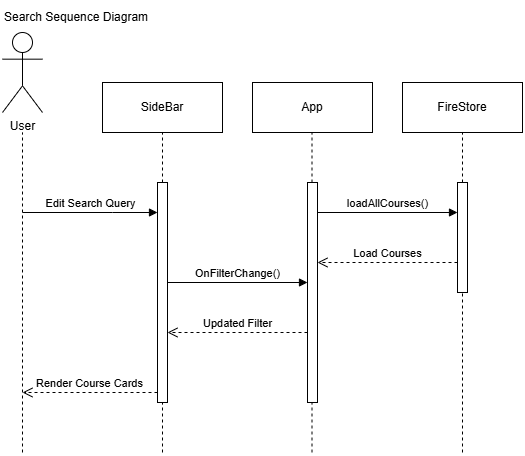

The diagram above was exported from draw.io. Its source (the exported page's mxGraphModel, read from the mxfile embedded in the PNG):
<mxGraphModel dx="1030" dy="562" grid="1" gridSize="10" guides="1" tooltips="1" connect="1" arrows="1" fold="1" page="1" pageScale="1" pageWidth="850" pageHeight="1100" math="0" shadow="0">
  <root>
    <mxCell id="0" />
    <mxCell id="1" parent="0" />
    <mxCell id="3KUuTzV4KBkqOTG5cVGF-37" edge="1" parent="1" source="3KUuTzV4KBkqOTG5cVGF-31" style="endArrow=none;dashed=1;html=1;rounded=0;entryX=0.5;entryY=1;entryDx=0;entryDy=0;" target="3KUuTzV4KBkqOTG5cVGF-27" value="">
      <mxGeometry height="50" relative="1" width="50" as="geometry">
        <mxPoint x="500" y="460" as="sourcePoint" />
        <mxPoint x="450" y="310" as="targetPoint" />
      </mxGeometry>
    </mxCell>
    <mxCell id="3KUuTzV4KBkqOTG5cVGF-1" parent="1" style="shape=umlActor;verticalLabelPosition=bottom;verticalAlign=top;html=1;outlineConnect=0;" value="User" vertex="1">
      <mxGeometry height="80" width="40" x="40" y="40" as="geometry" />
    </mxCell>
    <mxCell id="3KUuTzV4KBkqOTG5cVGF-4" edge="1" parent="1" style="endArrow=none;dashed=1;html=1;rounded=0;" value="">
      <mxGeometry height="50" relative="1" width="50" as="geometry">
        <mxPoint x="60" y="460" as="sourcePoint" />
        <mxPoint x="60" y="140" as="targetPoint" />
      </mxGeometry>
    </mxCell>
    <mxCell id="3KUuTzV4KBkqOTG5cVGF-5" edge="1" parent="1" source="3KUuTzV4KBkqOTG5cVGF-11" style="endArrow=none;dashed=1;html=1;rounded=0;" value="">
      <mxGeometry height="50" relative="1" width="50" as="geometry">
        <mxPoint x="200" y="460" as="sourcePoint" />
        <mxPoint x="200" y="140" as="targetPoint" />
      </mxGeometry>
    </mxCell>
    <mxCell id="3KUuTzV4KBkqOTG5cVGF-6" parent="1" style="html=1;whiteSpace=wrap;" value="SideBar" vertex="1">
      <mxGeometry height="50" width="120" x="140" y="90" as="geometry" />
    </mxCell>
    <mxCell id="3KUuTzV4KBkqOTG5cVGF-7" parent="1" style="html=1;whiteSpace=wrap;" value="App" vertex="1">
      <mxGeometry height="50" width="120" x="290" y="90" as="geometry" />
    </mxCell>
    <mxCell id="3KUuTzV4KBkqOTG5cVGF-8" edge="1" parent="1" source="3KUuTzV4KBkqOTG5cVGF-13" style="endArrow=none;dashed=1;html=1;rounded=0;" value="">
      <mxGeometry height="50" relative="1" width="50" as="geometry">
        <mxPoint x="349.5" y="170" as="sourcePoint" />
        <mxPoint x="349.5" y="140" as="targetPoint" />
      </mxGeometry>
    </mxCell>
    <mxCell id="3KUuTzV4KBkqOTG5cVGF-10" edge="1" parent="1" style="html=1;verticalAlign=bottom;endArrow=block;curved=0;rounded=0;" target="3KUuTzV4KBkqOTG5cVGF-11" value="Edit Search Query">
      <mxGeometry relative="1" width="80" as="geometry">
        <Array as="points">
          <mxPoint x="150" y="220" />
        </Array>
        <mxPoint x="60" y="220" as="sourcePoint" />
        <mxPoint x="200" y="250" as="targetPoint" />
      </mxGeometry>
    </mxCell>
    <mxCell id="3KUuTzV4KBkqOTG5cVGF-12" edge="1" parent="1" style="endArrow=none;dashed=1;html=1;rounded=0;" target="3KUuTzV4KBkqOTG5cVGF-11" value="">
      <mxGeometry height="50" relative="1" width="50" as="geometry">
        <mxPoint x="200" y="460" as="sourcePoint" />
        <mxPoint x="200" y="140" as="targetPoint" />
      </mxGeometry>
    </mxCell>
    <mxCell id="3KUuTzV4KBkqOTG5cVGF-11" parent="1" style="html=1;points=[[0,0,0,0,5],[0,1,0,0,-5],[1,0,0,0,5],[1,1,0,0,-5]];perimeter=orthogonalPerimeter;outlineConnect=0;targetShapes=umlLifeline;portConstraint=eastwest;newEdgeStyle={&quot;curved&quot;:0,&quot;rounded&quot;:0};" value="" vertex="1">
      <mxGeometry height="220" width="10" x="195" y="190" as="geometry" />
    </mxCell>
    <mxCell id="3KUuTzV4KBkqOTG5cVGF-14" edge="1" parent="1" style="endArrow=none;dashed=1;html=1;rounded=0;" target="3KUuTzV4KBkqOTG5cVGF-13" value="">
      <mxGeometry height="50" relative="1" width="50" as="geometry">
        <mxPoint x="349.5" y="460" as="sourcePoint" />
        <mxPoint x="349.5" y="140" as="targetPoint" />
      </mxGeometry>
    </mxCell>
    <mxCell id="3KUuTzV4KBkqOTG5cVGF-13" parent="1" style="html=1;points=[[0,0,0,0,5],[0,1,0,0,-5],[1,0,0,0,5],[1,1,0,0,-5]];perimeter=orthogonalPerimeter;outlineConnect=0;targetShapes=umlLifeline;portConstraint=eastwest;newEdgeStyle={&quot;curved&quot;:0,&quot;rounded&quot;:0};" value="" vertex="1">
      <mxGeometry height="220" width="10" x="345" y="190" as="geometry" />
    </mxCell>
    <mxCell id="3KUuTzV4KBkqOTG5cVGF-18" edge="1" parent="1" source="3KUuTzV4KBkqOTG5cVGF-11" style="html=1;verticalAlign=bottom;endArrow=open;dashed=1;endSize=8;curved=0;rounded=0;" value="Render Course Cards">
      <mxGeometry relative="1" as="geometry">
        <mxPoint x="140" y="400" as="sourcePoint" />
        <mxPoint x="60" y="400" as="targetPoint" />
      </mxGeometry>
    </mxCell>
    <mxCell id="3KUuTzV4KBkqOTG5cVGF-20" edge="1" parent="1" style="html=1;verticalAlign=bottom;endArrow=block;curved=0;rounded=0;" value="OnFilterChange()">
      <mxGeometry relative="1" width="80" as="geometry">
        <mxPoint x="205" y="290" as="sourcePoint" />
        <mxPoint x="345" y="290" as="targetPoint" />
      </mxGeometry>
    </mxCell>
    <mxCell id="3KUuTzV4KBkqOTG5cVGF-21" edge="1" parent="1" style="html=1;verticalAlign=bottom;endArrow=open;dashed=1;endSize=8;curved=0;rounded=0;" value="Updated Filter">
      <mxGeometry relative="1" as="geometry">
        <mxPoint x="345" y="340" as="sourcePoint" />
        <mxPoint x="205" y="340" as="targetPoint" />
      </mxGeometry>
    </mxCell>
    <mxCell id="3KUuTzV4KBkqOTG5cVGF-26" parent="1" style="text;html=1;whiteSpace=wrap;strokeColor=none;fillColor=none;align=left;verticalAlign=middle;rounded=0;" value="Search Sequence Diagram" vertex="1">
      <mxGeometry height="30" width="220" x="40" y="10" as="geometry" />
    </mxCell>
    <mxCell id="3KUuTzV4KBkqOTG5cVGF-27" parent="1" style="html=1;whiteSpace=wrap;" value="FireStore" vertex="1">
      <mxGeometry height="50" width="120" x="440" y="90" as="geometry" />
    </mxCell>
    <mxCell id="3KUuTzV4KBkqOTG5cVGF-33" edge="1" parent="1" style="html=1;verticalAlign=bottom;endArrow=block;curved=0;rounded=0;" value="loadAllCourses()">
      <mxGeometry relative="1" width="80" as="geometry">
        <mxPoint x="355" y="220" as="sourcePoint" />
        <mxPoint x="495" y="220" as="targetPoint" />
      </mxGeometry>
    </mxCell>
    <mxCell id="3KUuTzV4KBkqOTG5cVGF-36" edge="1" parent="1" style="html=1;verticalAlign=bottom;endArrow=open;dashed=1;endSize=8;curved=0;rounded=0;" value="Load Courses">
      <mxGeometry relative="1" as="geometry">
        <mxPoint x="495" y="270" as="sourcePoint" />
        <mxPoint x="355" y="270" as="targetPoint" />
      </mxGeometry>
    </mxCell>
    <mxCell id="3KUuTzV4KBkqOTG5cVGF-38" edge="1" parent="1" style="endArrow=none;dashed=1;html=1;rounded=0;entryX=0.5;entryY=1;entryDx=0;entryDy=0;" target="3KUuTzV4KBkqOTG5cVGF-31" value="">
      <mxGeometry height="50" relative="1" width="50" as="geometry">
        <mxPoint x="500" y="460" as="sourcePoint" />
        <mxPoint x="500" y="140" as="targetPoint" />
      </mxGeometry>
    </mxCell>
    <mxCell id="3KUuTzV4KBkqOTG5cVGF-31" parent="1" style="html=1;points=[[0,0,0,0,5],[0,1,0,0,-5],[1,0,0,0,5],[1,1,0,0,-5]];perimeter=orthogonalPerimeter;outlineConnect=0;targetShapes=umlLifeline;portConstraint=eastwest;newEdgeStyle={&quot;curved&quot;:0,&quot;rounded&quot;:0};" value="" vertex="1">
      <mxGeometry height="110" width="10" x="495" y="190" as="geometry" />
    </mxCell>
  </root>
</mxGraphModel>